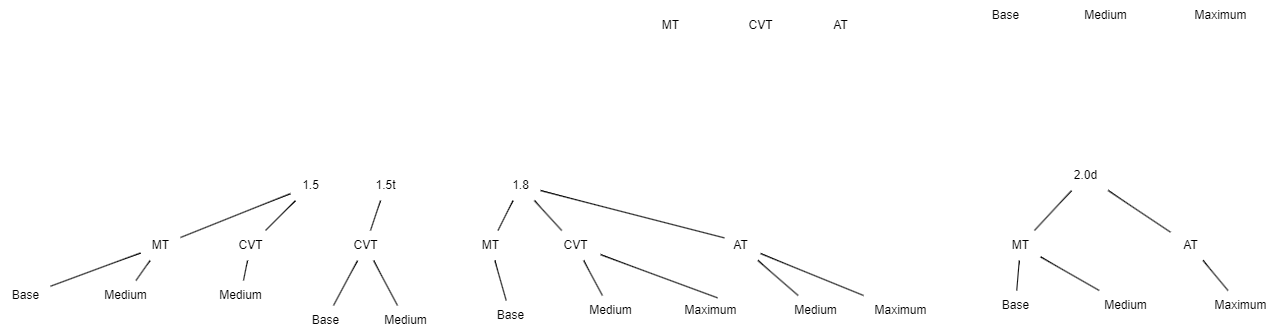

The diagram above was exported from draw.io. Its source (the exported page's mxGraphModel, read from the mxfile embedded in the PNG):
<mxGraphModel dx="1717" dy="396" grid="1" gridSize="10" guides="1" tooltips="1" connect="1" arrows="1" fold="1" page="1" pageScale="1" pageWidth="827" pageHeight="1169" math="0" shadow="0">
  <root>
    <mxCell id="0" />
    <mxCell id="1" parent="0" />
    <mxCell id="6Ch8vmUpBxMBv0OgDnyH-1" value="1.5" style="text;html=1;align=center;verticalAlign=middle;resizable=0;points=[];autosize=1;strokeColor=none;fillColor=none;" vertex="1" parent="1">
      <mxGeometry x="-370" y="200" width="40" height="30" as="geometry" />
    </mxCell>
    <mxCell id="6Ch8vmUpBxMBv0OgDnyH-2" value="1.5t" style="text;html=1;align=center;verticalAlign=middle;resizable=0;points=[];autosize=1;strokeColor=none;fillColor=none;" vertex="1" parent="1">
      <mxGeometry x="-295" y="200" width="40" height="30" as="geometry" />
    </mxCell>
    <mxCell id="6Ch8vmUpBxMBv0OgDnyH-3" value="1.8" style="text;html=1;align=center;verticalAlign=middle;resizable=0;points=[];autosize=1;strokeColor=none;fillColor=none;" vertex="1" parent="1">
      <mxGeometry x="-160" y="200" width="40" height="30" as="geometry" />
    </mxCell>
    <mxCell id="6Ch8vmUpBxMBv0OgDnyH-4" value="2.0d" style="text;html=1;align=center;verticalAlign=middle;resizable=0;points=[];autosize=1;strokeColor=none;fillColor=none;" vertex="1" parent="1">
      <mxGeometry x="400" y="190" width="50" height="30" as="geometry" />
    </mxCell>
    <mxCell id="6Ch8vmUpBxMBv0OgDnyH-5" value="MT" style="text;html=1;align=center;verticalAlign=middle;resizable=0;points=[];autosize=1;strokeColor=none;fillColor=none;" vertex="1" parent="1">
      <mxGeometry x="-520" y="260" width="40" height="30" as="geometry" />
    </mxCell>
    <mxCell id="6Ch8vmUpBxMBv0OgDnyH-6" value="CVT" style="text;html=1;align=center;verticalAlign=middle;resizable=0;points=[];autosize=1;strokeColor=none;fillColor=none;" vertex="1" parent="1">
      <mxGeometry x="-435" y="260" width="50" height="30" as="geometry" />
    </mxCell>
    <mxCell id="6Ch8vmUpBxMBv0OgDnyH-8" value="Base" style="text;html=1;align=center;verticalAlign=middle;resizable=0;points=[];autosize=1;strokeColor=none;fillColor=none;" vertex="1" parent="1">
      <mxGeometry x="-660" y="310" width="50" height="30" as="geometry" />
    </mxCell>
    <mxCell id="6Ch8vmUpBxMBv0OgDnyH-9" value="Medium" style="text;html=1;align=center;verticalAlign=middle;resizable=0;points=[];autosize=1;strokeColor=none;fillColor=none;" vertex="1" parent="1">
      <mxGeometry x="-570" y="310" width="70" height="30" as="geometry" />
    </mxCell>
    <mxCell id="6Ch8vmUpBxMBv0OgDnyH-18" value="" style="endArrow=none;html=1;rounded=0;" edge="1" parent="1" source="6Ch8vmUpBxMBv0OgDnyH-5" target="6Ch8vmUpBxMBv0OgDnyH-1">
      <mxGeometry width="50" height="50" relative="1" as="geometry">
        <mxPoint x="-250" y="310" as="sourcePoint" />
        <mxPoint x="-200" y="260" as="targetPoint" />
      </mxGeometry>
    </mxCell>
    <mxCell id="6Ch8vmUpBxMBv0OgDnyH-20" value="Medium" style="text;html=1;align=center;verticalAlign=middle;resizable=0;points=[];autosize=1;strokeColor=none;fillColor=none;" vertex="1" parent="1">
      <mxGeometry x="-455" y="310" width="70" height="30" as="geometry" />
    </mxCell>
    <mxCell id="6Ch8vmUpBxMBv0OgDnyH-25" value="" style="endArrow=none;html=1;rounded=0;" edge="1" parent="1" source="6Ch8vmUpBxMBv0OgDnyH-8" target="6Ch8vmUpBxMBv0OgDnyH-5">
      <mxGeometry width="50" height="50" relative="1" as="geometry">
        <mxPoint x="-330" y="350" as="sourcePoint" />
        <mxPoint x="-280" y="300" as="targetPoint" />
      </mxGeometry>
    </mxCell>
    <mxCell id="6Ch8vmUpBxMBv0OgDnyH-26" value="" style="endArrow=none;html=1;rounded=0;" edge="1" parent="1" source="6Ch8vmUpBxMBv0OgDnyH-9" target="6Ch8vmUpBxMBv0OgDnyH-5">
      <mxGeometry width="50" height="50" relative="1" as="geometry">
        <mxPoint x="-330" y="350" as="sourcePoint" />
        <mxPoint x="-280" y="300" as="targetPoint" />
      </mxGeometry>
    </mxCell>
    <mxCell id="6Ch8vmUpBxMBv0OgDnyH-27" value="" style="endArrow=none;html=1;rounded=0;" edge="1" parent="1" source="6Ch8vmUpBxMBv0OgDnyH-6" target="6Ch8vmUpBxMBv0OgDnyH-1">
      <mxGeometry width="50" height="50" relative="1" as="geometry">
        <mxPoint x="-280" y="370" as="sourcePoint" />
        <mxPoint x="-230" y="320" as="targetPoint" />
      </mxGeometry>
    </mxCell>
    <mxCell id="6Ch8vmUpBxMBv0OgDnyH-28" value="" style="endArrow=none;html=1;rounded=0;" edge="1" parent="1" source="6Ch8vmUpBxMBv0OgDnyH-20" target="6Ch8vmUpBxMBv0OgDnyH-6">
      <mxGeometry width="50" height="50" relative="1" as="geometry">
        <mxPoint x="-330" y="350" as="sourcePoint" />
        <mxPoint x="-280" y="300" as="targetPoint" />
      </mxGeometry>
    </mxCell>
    <mxCell id="6Ch8vmUpBxMBv0OgDnyH-31" value="MT" style="text;html=1;align=center;verticalAlign=middle;resizable=0;points=[];autosize=1;strokeColor=none;fillColor=none;" vertex="1" parent="1">
      <mxGeometry x="-10" y="40" width="40" height="30" as="geometry" />
    </mxCell>
    <mxCell id="6Ch8vmUpBxMBv0OgDnyH-32" value="CVT" style="text;html=1;align=center;verticalAlign=middle;resizable=0;points=[];autosize=1;strokeColor=none;fillColor=none;" vertex="1" parent="1">
      <mxGeometry x="75" y="40" width="50" height="30" as="geometry" />
    </mxCell>
    <mxCell id="6Ch8vmUpBxMBv0OgDnyH-33" value="AT" style="text;html=1;align=center;verticalAlign=middle;resizable=0;points=[];autosize=1;strokeColor=none;fillColor=none;" vertex="1" parent="1">
      <mxGeometry x="160" y="40" width="40" height="30" as="geometry" />
    </mxCell>
    <mxCell id="6Ch8vmUpBxMBv0OgDnyH-34" value="Base" style="text;html=1;align=center;verticalAlign=middle;resizable=0;points=[];autosize=1;strokeColor=none;fillColor=none;" vertex="1" parent="1">
      <mxGeometry x="320" y="30" width="50" height="30" as="geometry" />
    </mxCell>
    <mxCell id="6Ch8vmUpBxMBv0OgDnyH-35" value="Medium" style="text;html=1;align=center;verticalAlign=middle;resizable=0;points=[];autosize=1;strokeColor=none;fillColor=none;" vertex="1" parent="1">
      <mxGeometry x="410" y="30" width="70" height="30" as="geometry" />
    </mxCell>
    <mxCell id="6Ch8vmUpBxMBv0OgDnyH-38" value="Maximum" style="text;html=1;align=center;verticalAlign=middle;resizable=0;points=[];autosize=1;strokeColor=none;fillColor=none;" vertex="1" parent="1">
      <mxGeometry x="520" y="30" width="80" height="30" as="geometry" />
    </mxCell>
    <mxCell id="6Ch8vmUpBxMBv0OgDnyH-39" value="CVT" style="text;html=1;align=center;verticalAlign=middle;resizable=0;points=[];autosize=1;strokeColor=none;fillColor=none;" vertex="1" parent="1">
      <mxGeometry x="-320" y="260" width="50" height="30" as="geometry" />
    </mxCell>
    <mxCell id="6Ch8vmUpBxMBv0OgDnyH-40" value="Base" style="text;html=1;align=center;verticalAlign=middle;resizable=0;points=[];autosize=1;strokeColor=none;fillColor=none;" vertex="1" parent="1">
      <mxGeometry x="-360" y="335" width="50" height="30" as="geometry" />
    </mxCell>
    <mxCell id="6Ch8vmUpBxMBv0OgDnyH-41" value="Medium" style="text;html=1;align=center;verticalAlign=middle;resizable=0;points=[];autosize=1;strokeColor=none;fillColor=none;" vertex="1" parent="1">
      <mxGeometry x="-290" y="335" width="70" height="30" as="geometry" />
    </mxCell>
    <mxCell id="6Ch8vmUpBxMBv0OgDnyH-42" value="" style="endArrow=none;html=1;rounded=0;" edge="1" parent="1" source="6Ch8vmUpBxMBv0OgDnyH-39" target="6Ch8vmUpBxMBv0OgDnyH-2">
      <mxGeometry width="50" height="50" relative="1" as="geometry">
        <mxPoint x="-325" y="325" as="sourcePoint" />
        <mxPoint x="-275" y="275" as="targetPoint" />
      </mxGeometry>
    </mxCell>
    <mxCell id="6Ch8vmUpBxMBv0OgDnyH-43" value="" style="endArrow=none;html=1;rounded=0;" edge="1" parent="1" source="6Ch8vmUpBxMBv0OgDnyH-40" target="6Ch8vmUpBxMBv0OgDnyH-39">
      <mxGeometry width="50" height="50" relative="1" as="geometry">
        <mxPoint x="-325" y="325" as="sourcePoint" />
        <mxPoint x="-325" y="285" as="targetPoint" />
      </mxGeometry>
    </mxCell>
    <mxCell id="6Ch8vmUpBxMBv0OgDnyH-44" value="" style="endArrow=none;html=1;rounded=0;" edge="1" parent="1" source="6Ch8vmUpBxMBv0OgDnyH-41" target="6Ch8vmUpBxMBv0OgDnyH-39">
      <mxGeometry width="50" height="50" relative="1" as="geometry">
        <mxPoint x="-244.6428571428571" y="335" as="sourcePoint" />
        <mxPoint x="-215" y="295" as="targetPoint" />
      </mxGeometry>
    </mxCell>
    <mxCell id="6Ch8vmUpBxMBv0OgDnyH-45" value="MT" style="text;html=1;align=center;verticalAlign=middle;resizable=0;points=[];autosize=1;strokeColor=none;fillColor=none;" vertex="1" parent="1">
      <mxGeometry x="-190" y="260" width="40" height="30" as="geometry" />
    </mxCell>
    <mxCell id="6Ch8vmUpBxMBv0OgDnyH-46" value="CVT" style="text;html=1;align=center;verticalAlign=middle;resizable=0;points=[];autosize=1;strokeColor=none;fillColor=none;" vertex="1" parent="1">
      <mxGeometry x="-110" y="260" width="50" height="30" as="geometry" />
    </mxCell>
    <mxCell id="6Ch8vmUpBxMBv0OgDnyH-47" value="AT" style="text;html=1;align=center;verticalAlign=middle;resizable=0;points=[];autosize=1;strokeColor=none;fillColor=none;" vertex="1" parent="1">
      <mxGeometry x="60" y="260" width="40" height="30" as="geometry" />
    </mxCell>
    <mxCell id="6Ch8vmUpBxMBv0OgDnyH-48" value="Base" style="text;html=1;align=center;verticalAlign=middle;resizable=0;points=[];autosize=1;strokeColor=none;fillColor=none;" vertex="1" parent="1">
      <mxGeometry x="-175" y="330" width="50" height="30" as="geometry" />
    </mxCell>
    <mxCell id="6Ch8vmUpBxMBv0OgDnyH-49" value="Medium" style="text;html=1;align=center;verticalAlign=middle;resizable=0;points=[];autosize=1;strokeColor=none;fillColor=none;" vertex="1" parent="1">
      <mxGeometry x="-85" y="325" width="70" height="30" as="geometry" />
    </mxCell>
    <mxCell id="6Ch8vmUpBxMBv0OgDnyH-50" value="Maximum" style="text;html=1;align=center;verticalAlign=middle;resizable=0;points=[];autosize=1;strokeColor=none;fillColor=none;" vertex="1" parent="1">
      <mxGeometry x="10" y="325" width="80" height="30" as="geometry" />
    </mxCell>
    <mxCell id="6Ch8vmUpBxMBv0OgDnyH-51" value="" style="endArrow=none;html=1;rounded=0;" edge="1" parent="1" source="6Ch8vmUpBxMBv0OgDnyH-3" target="6Ch8vmUpBxMBv0OgDnyH-45">
      <mxGeometry width="50" height="50" relative="1" as="geometry">
        <mxPoint x="190" y="320" as="sourcePoint" />
        <mxPoint x="240" y="270" as="targetPoint" />
      </mxGeometry>
    </mxCell>
    <mxCell id="6Ch8vmUpBxMBv0OgDnyH-52" value="" style="endArrow=none;html=1;rounded=0;" edge="1" parent="1" source="6Ch8vmUpBxMBv0OgDnyH-48" target="6Ch8vmUpBxMBv0OgDnyH-45">
      <mxGeometry width="50" height="50" relative="1" as="geometry">
        <mxPoint x="190" y="320" as="sourcePoint" />
        <mxPoint x="240" y="270" as="targetPoint" />
      </mxGeometry>
    </mxCell>
    <mxCell id="6Ch8vmUpBxMBv0OgDnyH-53" value="" style="endArrow=none;html=1;rounded=0;" edge="1" parent="1" source="6Ch8vmUpBxMBv0OgDnyH-3" target="6Ch8vmUpBxMBv0OgDnyH-46">
      <mxGeometry width="50" height="50" relative="1" as="geometry">
        <mxPoint x="190" y="320" as="sourcePoint" />
        <mxPoint x="240" y="270" as="targetPoint" />
      </mxGeometry>
    </mxCell>
    <mxCell id="6Ch8vmUpBxMBv0OgDnyH-54" value="" style="endArrow=none;html=1;rounded=0;" edge="1" parent="1" source="6Ch8vmUpBxMBv0OgDnyH-49" target="6Ch8vmUpBxMBv0OgDnyH-46">
      <mxGeometry width="50" height="50" relative="1" as="geometry">
        <mxPoint x="190" y="320" as="sourcePoint" />
        <mxPoint x="100" y="300" as="targetPoint" />
      </mxGeometry>
    </mxCell>
    <mxCell id="6Ch8vmUpBxMBv0OgDnyH-55" value="" style="endArrow=none;html=1;rounded=0;exitX=0.588;exitY=0.078;exitDx=0;exitDy=0;exitPerimeter=0;" edge="1" parent="1" source="6Ch8vmUpBxMBv0OgDnyH-50" target="6Ch8vmUpBxMBv0OgDnyH-46">
      <mxGeometry width="50" height="50" relative="1" as="geometry">
        <mxPoint x="190" y="320" as="sourcePoint" />
        <mxPoint x="240" y="270" as="targetPoint" />
      </mxGeometry>
    </mxCell>
    <mxCell id="6Ch8vmUpBxMBv0OgDnyH-56" value="Medium" style="text;html=1;align=center;verticalAlign=middle;resizable=0;points=[];autosize=1;strokeColor=none;fillColor=none;" vertex="1" parent="1">
      <mxGeometry x="120" y="325" width="70" height="30" as="geometry" />
    </mxCell>
    <mxCell id="6Ch8vmUpBxMBv0OgDnyH-57" value="Maximum" style="text;html=1;align=center;verticalAlign=middle;resizable=0;points=[];autosize=1;strokeColor=none;fillColor=none;" vertex="1" parent="1">
      <mxGeometry x="200" y="325" width="80" height="30" as="geometry" />
    </mxCell>
    <mxCell id="6Ch8vmUpBxMBv0OgDnyH-58" value="" style="endArrow=none;html=1;rounded=0;exitX=0.097;exitY=0.246;exitDx=0;exitDy=0;exitPerimeter=0;" edge="1" parent="1" source="6Ch8vmUpBxMBv0OgDnyH-47" target="6Ch8vmUpBxMBv0OgDnyH-3">
      <mxGeometry width="50" height="50" relative="1" as="geometry">
        <mxPoint x="190" y="310" as="sourcePoint" />
        <mxPoint x="240" y="260" as="targetPoint" />
      </mxGeometry>
    </mxCell>
    <mxCell id="6Ch8vmUpBxMBv0OgDnyH-59" value="" style="endArrow=none;html=1;rounded=0;" edge="1" parent="1" source="6Ch8vmUpBxMBv0OgDnyH-56" target="6Ch8vmUpBxMBv0OgDnyH-47">
      <mxGeometry width="50" height="50" relative="1" as="geometry">
        <mxPoint x="190" y="310" as="sourcePoint" />
        <mxPoint x="240" y="260" as="targetPoint" />
      </mxGeometry>
    </mxCell>
    <mxCell id="6Ch8vmUpBxMBv0OgDnyH-60" value="" style="endArrow=none;html=1;rounded=0;" edge="1" parent="1" source="6Ch8vmUpBxMBv0OgDnyH-57" target="6Ch8vmUpBxMBv0OgDnyH-47">
      <mxGeometry width="50" height="50" relative="1" as="geometry">
        <mxPoint x="190" y="310" as="sourcePoint" />
        <mxPoint x="240" y="260" as="targetPoint" />
      </mxGeometry>
    </mxCell>
    <mxCell id="6Ch8vmUpBxMBv0OgDnyH-61" value="MT" style="text;html=1;align=center;verticalAlign=middle;resizable=0;points=[];autosize=1;strokeColor=none;fillColor=none;" vertex="1" parent="1">
      <mxGeometry x="340" y="260" width="40" height="30" as="geometry" />
    </mxCell>
    <mxCell id="6Ch8vmUpBxMBv0OgDnyH-62" value="AT" style="text;html=1;align=center;verticalAlign=middle;resizable=0;points=[];autosize=1;strokeColor=none;fillColor=none;" vertex="1" parent="1">
      <mxGeometry x="510" y="260" width="40" height="30" as="geometry" />
    </mxCell>
    <mxCell id="6Ch8vmUpBxMBv0OgDnyH-63" value="Base" style="text;html=1;align=center;verticalAlign=middle;resizable=0;points=[];autosize=1;strokeColor=none;fillColor=none;" vertex="1" parent="1">
      <mxGeometry x="330" y="320" width="50" height="30" as="geometry" />
    </mxCell>
    <mxCell id="6Ch8vmUpBxMBv0OgDnyH-64" value="Medium" style="text;html=1;align=center;verticalAlign=middle;resizable=0;points=[];autosize=1;strokeColor=none;fillColor=none;" vertex="1" parent="1">
      <mxGeometry x="430" y="320" width="70" height="30" as="geometry" />
    </mxCell>
    <mxCell id="6Ch8vmUpBxMBv0OgDnyH-65" value="Maximum" style="text;html=1;align=center;verticalAlign=middle;resizable=0;points=[];autosize=1;strokeColor=none;fillColor=none;" vertex="1" parent="1">
      <mxGeometry x="540" y="320" width="80" height="30" as="geometry" />
    </mxCell>
    <mxCell id="6Ch8vmUpBxMBv0OgDnyH-66" value="" style="endArrow=none;html=1;rounded=0;" edge="1" parent="1" source="6Ch8vmUpBxMBv0OgDnyH-61" target="6Ch8vmUpBxMBv0OgDnyH-4">
      <mxGeometry width="50" height="50" relative="1" as="geometry">
        <mxPoint x="330" y="310" as="sourcePoint" />
        <mxPoint x="380" y="260" as="targetPoint" />
      </mxGeometry>
    </mxCell>
    <mxCell id="6Ch8vmUpBxMBv0OgDnyH-67" value="" style="endArrow=none;html=1;rounded=0;" edge="1" parent="1" source="6Ch8vmUpBxMBv0OgDnyH-62" target="6Ch8vmUpBxMBv0OgDnyH-4">
      <mxGeometry width="50" height="50" relative="1" as="geometry">
        <mxPoint x="330" y="310" as="sourcePoint" />
        <mxPoint x="380" y="260" as="targetPoint" />
      </mxGeometry>
    </mxCell>
    <mxCell id="6Ch8vmUpBxMBv0OgDnyH-68" value="" style="endArrow=none;html=1;rounded=0;" edge="1" parent="1" source="6Ch8vmUpBxMBv0OgDnyH-63" target="6Ch8vmUpBxMBv0OgDnyH-61">
      <mxGeometry width="50" height="50" relative="1" as="geometry">
        <mxPoint x="330" y="310" as="sourcePoint" />
        <mxPoint x="380" y="260" as="targetPoint" />
      </mxGeometry>
    </mxCell>
    <mxCell id="6Ch8vmUpBxMBv0OgDnyH-69" value="" style="endArrow=none;html=1;rounded=0;" edge="1" parent="1" source="6Ch8vmUpBxMBv0OgDnyH-64" target="6Ch8vmUpBxMBv0OgDnyH-61">
      <mxGeometry width="50" height="50" relative="1" as="geometry">
        <mxPoint x="330" y="310" as="sourcePoint" />
        <mxPoint x="380" y="260" as="targetPoint" />
      </mxGeometry>
    </mxCell>
    <mxCell id="6Ch8vmUpBxMBv0OgDnyH-70" value="" style="endArrow=none;html=1;rounded=0;" edge="1" parent="1" source="6Ch8vmUpBxMBv0OgDnyH-65" target="6Ch8vmUpBxMBv0OgDnyH-62">
      <mxGeometry width="50" height="50" relative="1" as="geometry">
        <mxPoint x="330" y="310" as="sourcePoint" />
        <mxPoint x="380" y="260" as="targetPoint" />
      </mxGeometry>
    </mxCell>
  </root>
</mxGraphModel>